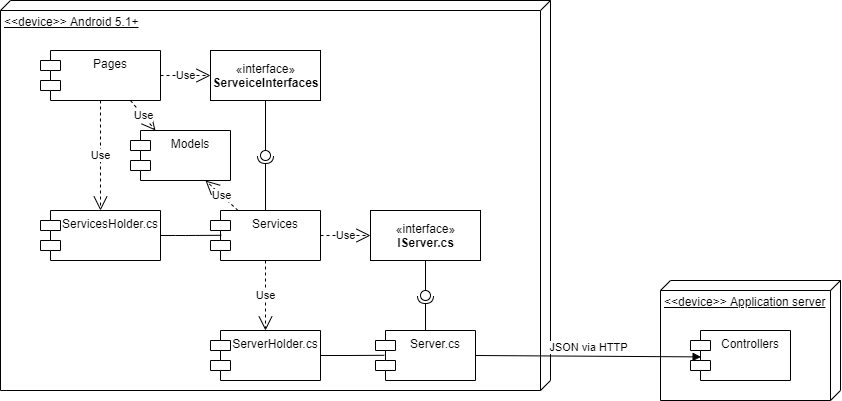

The diagram above was exported from draw.io. Its source (the exported page's mxGraphModel, read from the mxfile embedded in the PNG):
<mxGraphModel dx="1221" dy="625" grid="1" gridSize="10" guides="1" tooltips="1" connect="1" arrows="1" fold="1" page="1" pageScale="1" pageWidth="827" pageHeight="1169" math="0" shadow="0">
  <root>
    <mxCell id="0" />
    <mxCell id="1" parent="0" />
    <mxCell id="iUYfvntJdwXhx_lELQrI-1" value="&amp;lt;&amp;lt;device&amp;gt;&amp;gt; Android 5.1+&lt;br&gt;" style="verticalAlign=top;align=left;spacingTop=8;spacingLeft=2;spacingRight=12;shape=cube;size=10;direction=south;fontStyle=4;html=1;" vertex="1" parent="1">
      <mxGeometry x="120" y="150" width="550" height="390" as="geometry" />
    </mxCell>
    <mxCell id="iUYfvntJdwXhx_lELQrI-2" value="Pages" style="shape=module;align=left;spacingLeft=20;align=center;verticalAlign=top;" vertex="1" parent="1">
      <mxGeometry x="160" y="200" width="120" height="50" as="geometry" />
    </mxCell>
    <mxCell id="iUYfvntJdwXhx_lELQrI-3" value="Models" style="shape=module;align=left;spacingLeft=20;align=center;verticalAlign=top;" vertex="1" parent="1">
      <mxGeometry x="250" y="280" width="100" height="50" as="geometry" />
    </mxCell>
    <mxCell id="iUYfvntJdwXhx_lELQrI-4" value="Services" style="shape=module;align=left;spacingLeft=20;align=center;verticalAlign=top;" vertex="1" parent="1">
      <mxGeometry x="330" y="360" width="110" height="50" as="geometry" />
    </mxCell>
    <mxCell id="iUYfvntJdwXhx_lELQrI-5" value="Server.cs" style="shape=module;align=left;spacingLeft=20;align=center;verticalAlign=top;" vertex="1" parent="1">
      <mxGeometry x="495" y="480" width="100" height="50" as="geometry" />
    </mxCell>
    <mxCell id="iUYfvntJdwXhx_lELQrI-16" value="ServerHolder.cs&#10;" style="shape=module;align=left;spacingLeft=20;align=center;verticalAlign=top;" vertex="1" parent="1">
      <mxGeometry x="330" y="480" width="110" height="50" as="geometry" />
    </mxCell>
    <mxCell id="iUYfvntJdwXhx_lELQrI-23" value="Use" style="endArrow=open;endSize=12;dashed=1;html=1;exitX=1;exitY=0.5;exitDx=0;exitDy=0;entryX=0;entryY=0.5;entryDx=0;entryDy=0;" edge="1" parent="1" source="iUYfvntJdwXhx_lELQrI-4" target="iUYfvntJdwXhx_lELQrI-36">
      <mxGeometry width="160" relative="1" as="geometry">
        <mxPoint x="330" y="270" as="sourcePoint" />
        <mxPoint x="509.5999999999999" y="304" as="targetPoint" />
      </mxGeometry>
    </mxCell>
    <mxCell id="iUYfvntJdwXhx_lELQrI-24" value="" style="rounded=0;orthogonalLoop=1;jettySize=auto;html=1;endArrow=none;endFill=0;exitX=0.5;exitY=1;exitDx=0;exitDy=0;" edge="1" target="iUYfvntJdwXhx_lELQrI-26" parent="1" source="iUYfvntJdwXhx_lELQrI-36">
      <mxGeometry relative="1" as="geometry">
        <mxPoint x="550" y="330" as="sourcePoint" />
      </mxGeometry>
    </mxCell>
    <mxCell id="iUYfvntJdwXhx_lELQrI-25" value="" style="rounded=0;orthogonalLoop=1;jettySize=auto;html=1;endArrow=halfCircle;endFill=0;entryX=0.5;entryY=0.5;entryDx=0;entryDy=0;endSize=6;strokeWidth=1;exitX=0.5;exitY=0;exitDx=0;exitDy=0;" edge="1" target="iUYfvntJdwXhx_lELQrI-26" parent="1" source="iUYfvntJdwXhx_lELQrI-5">
      <mxGeometry relative="1" as="geometry">
        <mxPoint x="430" y="275" as="sourcePoint" />
      </mxGeometry>
    </mxCell>
    <mxCell id="iUYfvntJdwXhx_lELQrI-26" value="" style="ellipse;whiteSpace=wrap;html=1;fontFamily=Helvetica;fontSize=12;fontColor=#000000;align=center;strokeColor=#000000;fillColor=#ffffff;points=[];aspect=fixed;resizable=0;" vertex="1" parent="1">
      <mxGeometry x="540" y="440" width="10" height="10" as="geometry" />
    </mxCell>
    <mxCell id="iUYfvntJdwXhx_lELQrI-27" value="Use" style="endArrow=open;endSize=12;dashed=1;html=1;exitX=0.5;exitY=1;exitDx=0;exitDy=0;" edge="1" parent="1" source="iUYfvntJdwXhx_lELQrI-4" target="iUYfvntJdwXhx_lELQrI-16">
      <mxGeometry width="160" relative="1" as="geometry">
        <mxPoint x="330" y="270" as="sourcePoint" />
        <mxPoint x="490" y="270" as="targetPoint" />
      </mxGeometry>
    </mxCell>
    <mxCell id="iUYfvntJdwXhx_lELQrI-29" value="" style="endArrow=none;html=1;edgeStyle=orthogonalEdgeStyle;exitX=1;exitY=0.5;exitDx=0;exitDy=0;entryX=0.088;entryY=0.496;entryDx=0;entryDy=0;entryPerimeter=0;" edge="1" parent="1" source="iUYfvntJdwXhx_lELQrI-16" target="iUYfvntJdwXhx_lELQrI-5">
      <mxGeometry relative="1" as="geometry">
        <mxPoint x="330" y="270" as="sourcePoint" />
        <mxPoint x="490" y="270" as="targetPoint" />
      </mxGeometry>
    </mxCell>
    <mxCell id="iUYfvntJdwXhx_lELQrI-32" value="ServicesHolder.cs" style="shape=module;align=left;spacingLeft=20;align=center;verticalAlign=top;" vertex="1" parent="1">
      <mxGeometry x="160" y="360" width="120" height="50" as="geometry" />
    </mxCell>
    <mxCell id="iUYfvntJdwXhx_lELQrI-33" value="" style="endArrow=none;html=1;edgeStyle=orthogonalEdgeStyle;exitX=1;exitY=0.5;exitDx=0;exitDy=0;entryX=0.098;entryY=0.496;entryDx=0;entryDy=0;entryPerimeter=0;" edge="1" parent="1" source="iUYfvntJdwXhx_lELQrI-32" target="iUYfvntJdwXhx_lELQrI-4">
      <mxGeometry relative="1" as="geometry">
        <mxPoint x="330" y="270" as="sourcePoint" />
        <mxPoint x="490" y="270" as="targetPoint" />
      </mxGeometry>
    </mxCell>
    <mxCell id="iUYfvntJdwXhx_lELQrI-36" value="«interface»&lt;br&gt;&lt;b&gt;IServer.cs&lt;/b&gt;" style="html=1;" vertex="1" parent="1">
      <mxGeometry x="490" y="360" width="110" height="50" as="geometry" />
    </mxCell>
    <mxCell id="iUYfvntJdwXhx_lELQrI-46" value="«interface»&lt;br&gt;&lt;b&gt;ServeiceInterfaces&lt;/b&gt;" style="html=1;" vertex="1" parent="1">
      <mxGeometry x="330" y="200" width="110" height="50" as="geometry" />
    </mxCell>
    <mxCell id="iUYfvntJdwXhx_lELQrI-47" value="" style="rounded=0;orthogonalLoop=1;jettySize=auto;html=1;endArrow=none;endFill=0;exitX=0.5;exitY=1;exitDx=0;exitDy=0;" edge="1" target="iUYfvntJdwXhx_lELQrI-49" parent="1" source="iUYfvntJdwXhx_lELQrI-46">
      <mxGeometry relative="1" as="geometry">
        <mxPoint x="390" y="275" as="sourcePoint" />
      </mxGeometry>
    </mxCell>
    <mxCell id="iUYfvntJdwXhx_lELQrI-48" value="" style="rounded=0;orthogonalLoop=1;jettySize=auto;html=1;endArrow=halfCircle;endFill=0;entryX=0.5;entryY=0.5;entryDx=0;entryDy=0;endSize=6;strokeWidth=1;exitX=0.5;exitY=0;exitDx=0;exitDy=0;" edge="1" target="iUYfvntJdwXhx_lELQrI-49" parent="1" source="iUYfvntJdwXhx_lELQrI-4">
      <mxGeometry relative="1" as="geometry">
        <mxPoint x="430" y="275" as="sourcePoint" />
      </mxGeometry>
    </mxCell>
    <mxCell id="iUYfvntJdwXhx_lELQrI-49" value="" style="ellipse;whiteSpace=wrap;html=1;fontFamily=Helvetica;fontSize=12;fontColor=#000000;align=center;strokeColor=#000000;fillColor=#ffffff;points=[];aspect=fixed;resizable=0;" vertex="1" parent="1">
      <mxGeometry x="380" y="300" width="10" height="10" as="geometry" />
    </mxCell>
    <mxCell id="iUYfvntJdwXhx_lELQrI-50" value="Use" style="endArrow=open;endSize=12;dashed=1;html=1;exitX=1;exitY=0.5;exitDx=0;exitDy=0;entryX=0;entryY=0.5;entryDx=0;entryDy=0;" edge="1" parent="1" source="iUYfvntJdwXhx_lELQrI-2" target="iUYfvntJdwXhx_lELQrI-46">
      <mxGeometry width="160" relative="1" as="geometry">
        <mxPoint x="330" y="310" as="sourcePoint" />
        <mxPoint x="490" y="310" as="targetPoint" />
      </mxGeometry>
    </mxCell>
    <mxCell id="iUYfvntJdwXhx_lELQrI-51" value="Use" style="endArrow=open;endSize=12;dashed=1;html=1;exitX=0.5;exitY=1;exitDx=0;exitDy=0;" edge="1" parent="1" source="iUYfvntJdwXhx_lELQrI-2" target="iUYfvntJdwXhx_lELQrI-32">
      <mxGeometry width="160" relative="1" as="geometry">
        <mxPoint x="330" y="310" as="sourcePoint" />
        <mxPoint x="490" y="310" as="targetPoint" />
      </mxGeometry>
    </mxCell>
    <mxCell id="iUYfvntJdwXhx_lELQrI-52" value="Use" style="endArrow=open;endSize=12;dashed=1;html=1;exitX=0.75;exitY=1;exitDx=0;exitDy=0;entryX=0.25;entryY=0;entryDx=0;entryDy=0;" edge="1" parent="1" source="iUYfvntJdwXhx_lELQrI-2" target="iUYfvntJdwXhx_lELQrI-3">
      <mxGeometry width="160" relative="1" as="geometry">
        <mxPoint x="330" y="310" as="sourcePoint" />
        <mxPoint x="490" y="310" as="targetPoint" />
      </mxGeometry>
    </mxCell>
    <mxCell id="iUYfvntJdwXhx_lELQrI-53" value="Use" style="endArrow=open;endSize=12;dashed=1;html=1;exitX=0.25;exitY=0;exitDx=0;exitDy=0;entryX=0.75;entryY=1;entryDx=0;entryDy=0;" edge="1" parent="1" source="iUYfvntJdwXhx_lELQrI-4" target="iUYfvntJdwXhx_lELQrI-3">
      <mxGeometry width="160" relative="1" as="geometry">
        <mxPoint x="330" y="310" as="sourcePoint" />
        <mxPoint x="490" y="310" as="targetPoint" />
      </mxGeometry>
    </mxCell>
    <mxCell id="iUYfvntJdwXhx_lELQrI-54" value="&amp;lt;&amp;lt;device&amp;gt;&amp;gt; Application server" style="verticalAlign=top;align=left;spacingTop=8;spacingLeft=2;spacingRight=12;shape=cube;size=10;direction=south;fontStyle=4;html=1;" vertex="1" parent="1">
      <mxGeometry x="780" y="430" width="180" height="120" as="geometry" />
    </mxCell>
    <mxCell id="iUYfvntJdwXhx_lELQrI-55" value="Controllers" style="shape=module;align=left;spacingLeft=20;align=center;verticalAlign=top;" vertex="1" parent="1">
      <mxGeometry x="810" y="480" width="100" height="50" as="geometry" />
    </mxCell>
    <mxCell id="iUYfvntJdwXhx_lELQrI-59" value="JSON via HTTP" style="html=1;verticalAlign=bottom;endArrow=block;exitX=1;exitY=0.5;exitDx=0;exitDy=0;entryX=0.106;entryY=0.528;entryDx=0;entryDy=0;entryPerimeter=0;" edge="1" parent="1" source="iUYfvntJdwXhx_lELQrI-5" target="iUYfvntJdwXhx_lELQrI-55">
      <mxGeometry width="80" relative="1" as="geometry">
        <mxPoint x="370" y="510" as="sourcePoint" />
        <mxPoint x="450" y="510" as="targetPoint" />
      </mxGeometry>
    </mxCell>
  </root>
</mxGraphModel>